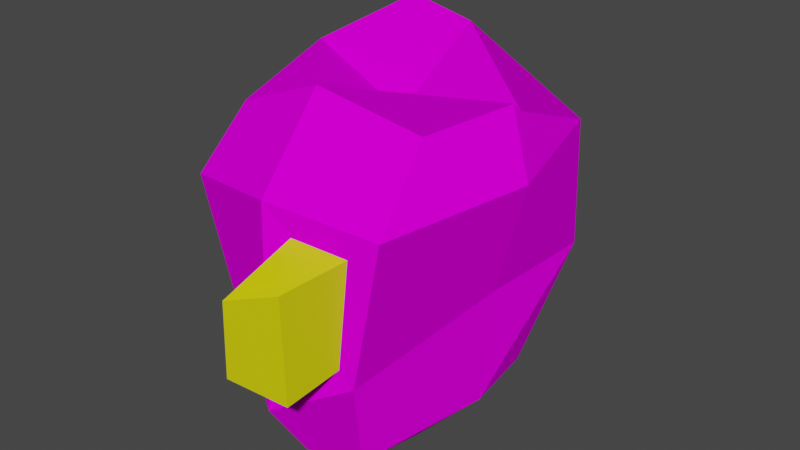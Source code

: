 # Source: ranger.blend  (saved by Blender 3.6.11; exported with 4.5.12 LTS)
import bpy
from mathutils import Matrix  # noqa: F401  (used for matrix-valued properties, if any)

bpy.ops.wm.read_factory_settings(use_empty=True)
scene = bpy.context.scene
scene.name = 'Scene'

# ---- collections
col_collection = bpy.data.collections.new('Collection'); scene.collection.children.link(col_collection)

# ---- images (referenced by path relative to the original .blend; pixels are not part of the script)
import os
ASSET_DIR = os.environ.get("B2B_ASSET_DIR", "")  # directory of the original .blend (textures are referenced by path, not embedded)
HERE = os.path.dirname(os.path.abspath(__file__))  # packed textures are extracted next to this script under _unpacked/

def load_image(name, relpath, width, height, colorspace="sRGB"):
    """Load a texture the original file referenced (path relative to the .blend, or extracted next to this script)."""
    p = next((c for c in (os.path.join(HERE, relpath), os.path.join(ASSET_DIR, relpath)) if relpath and os.path.exists(c)), "")
    if p:
        img = bpy.data.images.load(p, check_existing=True)
        img.name = name
    else:  # same state as the original file: an image datablock whose file is absent (Cycles renders it pink)
        img = bpy.data.images.new(name, width, height)
        img.source = "FILE"
        img.filepath = "//" + (relpath or name)
    img.colorspace_settings.name = colorspace
    return img
img_nonoverlapping = load_image('NonOverlapping', 'NonOverlapping.png', 1024, 1024, 'sRGB')

# ---- materials (node trees are filled in below, after node groups)
mat_face = bpy.data.materials.new('face')
mat_face.use_transparent_shadow = False
mat_face.roughness = 0.5
mat_eye = bpy.data.materials.new('eye')
mat_eye.use_transparent_shadow = False

# ---- material node trees
mat_face.use_nodes = True; mat_face.node_tree.nodes.clear()
_N = mat_face.node_tree.nodes; _L = mat_face.node_tree.links
n0 = _N.new('ShaderNodeBsdfPrincipled'); n0.name = 'Principled BSDF'; n0.location = (10, 300)
n0.distribution = 'GGX'
n0.subsurface_method = 'BURLEY'
n0.inputs[2].default_value = 1.0
n0.inputs[3].default_value = 1.45
n0.inputs[13].default_value = 0.0
n0.inputs[27].default_value = (0.0, 0.0, 0.0, 1.0)
n0.inputs[28].default_value = 1.0
n1 = _N.new('ShaderNodeOutputMaterial'); n1.name = 'Material Output'; n1.location = (300, 300)
n2 = _N.new('ShaderNodeTexImage'); n2.name = 'Image Texture'; n2.location = (-300, 600)
n2.image = img_nonoverlapping
_L.new(n0.outputs[0], n1.inputs[0])
_L.new(n2.outputs[0], n0.inputs[0])
n1.is_active_output = True
mat_eye.use_nodes = True; mat_eye.node_tree.nodes.clear()
_N = mat_eye.node_tree.nodes; _L = mat_eye.node_tree.links
n0 = _N.new('ShaderNodeBsdfPrincipled'); n0.name = 'Principled BSDF'; n0.location = (10, 300)
n0.distribution = 'GGX'
n0.subsurface_method = 'RANDOM_WALK_SKIN'
n0.inputs[0].default_value = (0.8, 0.7637, 0.0, 1.0)
n0.inputs[3].default_value = 1.45
n0.inputs[27].default_value = (0.0, 0.0, 0.0, 1.0)
n0.inputs[28].default_value = 1.0
n1 = _N.new('ShaderNodeOutputMaterial'); n1.name = 'Material Output'; n1.location = (300, 300)
_L.new(n0.outputs[0], n1.inputs[0])
n1.is_active_output = True

# ---- world
world_world = bpy.data.worlds.new('World'); scene.world = world_world
world_world.use_nodes = True; world_world.node_tree.nodes.clear()
_N = world_world.node_tree.nodes; _L = world_world.node_tree.links
n0 = _N.new('ShaderNodeOutputWorld'); n0.name = 'World Output'; n0.location = (300, 300)
n1 = _N.new('ShaderNodeBackground'); n1.name = 'Background'; n1.location = (10, 300)
n1.inputs[0].default_value = (0.05088, 0.05088, 0.05088, 1.0)
_L.new(n1.outputs[0], n0.inputs[0])
n0.is_active_output = True
world_world.color = (0.05088, 0.05088, 0.05088)
world_world.use_sun_shadow = False
world_world.sun_shadow_jitter_overblur = 0.0

# ---- meshes
me_humanoidbase_notoverlapping = bpy.data.meshes.new('HumanoidBase_NotOverlapping')
me_humanoidbase_notoverlapping.from_pydata([(0.06395, 0.05632, 1.664), (0.03125, -0.09713, 1.579), (0.05459, -0.02133, 1.59), (0.05503, -0.01259, 1.658), (0.04866, 0.01517, 1.755), (0.07009, -0.02436, 1.776), (0.04613, -0.06537, 1.765), (0.04524, -0.1201, 1.72), (0.06137, 0.05689, 1.741), (0.08109, -0.02421, 1.735), (0.03692, -0.1192, 1.654), (0.03775, -0.05753, 1.578), (0.04836, 0.026, 1.591), (-0.06395, 0.05632, 1.664), (-0.00606, 0.1084, 1.656), (-0.00444, -0.1034, 1.574), (-0.03125, -0.09713, 1.579), (-0.05459, -0.02133, 1.59), (-0.07741, -0.02355, 1.657), (-0.04394, 0.03862, 1.798), (0.0, 0.03398, 1.791), (-0.08588, 0.002739, 1.771), (0.0, -0.0261, 1.755), (-0.06483, -0.07777, 1.761), (0.0, -0.09017, 1.788), (0.0144, -0.1262, 1.724), (0.0, 0.07447, 1.743), (-0.06137, -0.1157, 1.732), (-0.06137, 0.05689, 1.741), (-0.08109, -0.02421, 1.735), (0.01461, -0.1278, 1.653), (-0.03659, -0.1131, 1.641), (0.0, -0.07493, 1.573), (-0.03775, -0.05753, 1.578), (0.0, 0.03862, 1.587), (-0.04836, 0.026, 1.591), (0.0, -0.1305, 1.741), (0.06137, -0.1157, 1.732), (0.04083, -0.113, 1.64), (0.005694, -0.1395, 1.626), (-0.002215, -0.1574, 1.697), (0.03407, -0.1548, 1.712), (0.03621, -0.1549, 1.651), (-0.003959, -0.1572, 1.651)], [], [(8, 26, 20, 4), (1, 2, 3, 38), (36, 37, 6, 24), (38, 3, 9, 37), (2, 0, 3), (37, 9, 5, 6), (9, 8, 4, 5), (1, 15, 32, 11), (2, 12, 0), (4, 20, 22, 5), (5, 22, 24, 6), (3, 0, 8, 9), (15, 1, 38, 39), (0, 14, 26, 8), (30, 10, 42, 43), (11, 2, 1), (0, 12, 34, 14), (28, 19, 20, 26), (16, 31, 18, 17), (36, 24, 23, 27), (31, 27, 29, 18), (17, 18, 13), (27, 23, 21, 29), (29, 21, 19, 28), (16, 33, 32, 15), (17, 13, 35), (19, 21, 22, 20), (21, 23, 24, 22), (11, 32, 33, 17, 35, 34, 12, 2), (18, 29, 28, 13), (15, 39, 31, 16), (13, 28, 26, 14), (39, 36, 27, 31), (33, 16, 17), (13, 14, 34, 35), (25, 7, 37, 36), (7, 10, 38, 37), (10, 30, 39, 38), (30, 25, 36, 39), (43, 42, 41, 40), (7, 25, 40, 41), (25, 30, 43, 40), (10, 7, 41, 42)])
me_humanoidbase_notoverlapping.polygons.foreach_set('material_index', [0, 0, 0, 0, 0, 0, 0, 0, 0, 0, 0, 0, 0, 0, 1, 0, 0, 0, 0, 0, 0, 0, 0, 0, 0, 0, 0, 0, 0, 0, 0, 0, 0, 0, 0, 0, 0, 0, 0, 1, 1, 1, 1])
_uv = me_humanoidbase_notoverlapping.uv_layers.new(name='UVMap')
_uv.uv.foreach_set('vector', [0.9025, 0.8789, 0.9581, 0.9033, 0.9075, 0.9564, 0.8759, 0.9025, 0.7469, 0.7388, 0.842, 0.7212, 0.8405, 0.8032, 0.7564, 0.7981, 0.7131, 0.897, 0.7702, 0.8672, 0.7976, 0.902, 0.7613, 0.9493, 0.7564, 0.7981, 0.8405, 0.8032, 0.8394, 0.8688, 0.7702, 0.8672, 0.842, 0.7212, 0.9118, 0.8166, 0.8405, 0.8032, 0.7702, 0.8672, 0.8394, 0.8688, 0.8385, 0.901, 0.7976, 0.902, 0.8394, 0.8688, 0.9025, 0.8789, 0.8759, 0.9025, 0.8385, 0.901, 0.7469, 0.7388, 0.7131, 0.7273, 0.741, 0.7011, 0.7895, 0.7208, 0.842, 0.7212, 0.9007, 0.7296, 0.9118, 0.8166, 0.8759, 0.9025, 0.9075, 0.9564, 0.8359, 0.9733, 0.8385, 0.901, 0.8385, 0.901, 0.8359, 0.9733, 0.7613, 0.9493, 0.7976, 0.902, 0.8405, 0.8032, 0.9118, 0.8166, 0.9025, 0.8789, 0.8394, 0.8688, 0.7131, 0.7273, 0.7469, 0.7388, 0.7564, 0.7981, 0.7131, 0.796, 0.9118, 0.8166, 0.9728, 0.8119, 0.9581, 0.9033, 0.9025, 0.8789, 0.7258, 0.8103, 0.7457, 0.8102, 0.7457, 0.8102, 0.7258, 0.8103, 0.7895, 0.7208, 0.842, 0.7212, 0.7469, 0.7388, 0.9118, 0.8166, 0.9007, 0.7296, 0.9615, 0.7314, 0.9728, 0.8119, 0.5236, 0.8789, 0.5503, 0.9025, 0.5186, 0.9564, 0.468, 0.9033, 0.6793, 0.7388, 0.6698, 0.7981, 0.5857, 0.8032, 0.5841, 0.7212, 0.7131, 0.897, 0.6649, 0.9493, 0.6285, 0.902, 0.6559, 0.8672, 0.6698, 0.7981, 0.6559, 0.8672, 0.5867, 0.8688, 0.5857, 0.8032, 0.5841, 0.7212, 0.5857, 0.8032, 0.5143, 0.8166, 0.6559, 0.8672, 0.6285, 0.902, 0.5877, 0.901, 0.5867, 0.8688, 0.5867, 0.8688, 0.5877, 0.901, 0.5503, 0.9025, 0.5236, 0.8789, 0.6793, 0.7388, 0.6366, 0.7208, 0.6851, 0.7011, 0.7131, 0.7273, 0.5841, 0.7212, 0.5143, 0.8166, 0.5254, 0.7296, 0.5503, 0.9025, 0.5877, 0.901, 0.5903, 0.9733, 0.5186, 0.9564, 0.5877, 0.901, 0.6285, 0.902, 0.6649, 0.9493, 0.5903, 0.9733, 0.7895, 0.7208, 0.6851, 0.7011, 0.6366, 0.7208, 0.5841, 0.7212, 0.5254, 0.7296, 0.9615, 0.7314, 0.9007, 0.7296, 0.842, 0.7212, 0.5857, 0.8032, 0.5867, 0.8688, 0.5236, 0.8789, 0.5143, 0.8166, 0.7131, 0.7273, 0.7131, 0.796, 0.6698, 0.7981, 0.6793, 0.7388, 0.5143, 0.8166, 0.5236, 0.8789, 0.468, 0.9033, 0.4533, 0.8119, 0.7131, 0.796, 0.7131, 0.897, 0.6559, 0.8672, 0.6698, 0.7981, 0.6366, 0.7208, 0.6793, 0.7388, 0.5841, 0.7212, 0.5143, 0.8166, 0.4533, 0.8119, 0.4646, 0.7314, 0.5254, 0.7296, 0.7265, 0.8759, 0.7547, 0.8621, 0.7702, 0.8672, 0.7131, 0.897, 0.7547, 0.8621, 0.7457, 0.8102, 0.7564, 0.7981, 0.7702, 0.8672, 0.7457, 0.8102, 0.7258, 0.8103, 0.7131, 0.796, 0.7564, 0.7981, 0.7258, 0.8103, 0.7265, 0.8759, 0.7131, 0.897, 0.7131, 0.796, 0.7258, 0.8103, 0.7457, 0.8102, 0.7547, 0.8621, 0.7265, 0.8759, 0.7547, 0.8621, 0.7265, 0.8759, 0.7265, 0.8759, 0.7547, 0.8621, 0.7265, 0.8759, 0.7258, 0.8103, 0.7258, 0.8103, 0.7265, 0.8759, 0.7457, 0.8102, 0.7547, 0.8621, 0.7547, 0.8621, 0.7457, 0.8102])
me_humanoidbase_notoverlapping.materials.append(mat_face)
me_humanoidbase_notoverlapping.materials.append(mat_eye)
me_humanoidbase_notoverlapping.use_remesh_fix_poles = True
me_humanoidbase_notoverlapping.use_remesh_preserve_attributes = False
me_humanoidbase_notoverlapping.use_mirror_vertex_groups = False
me_humanoidbase_notoverlapping.use_paint_bone_selection = False
me_humanoidbase_notoverlapping.use_paint_mask = True
me_humanoidbase_notoverlapping.update()
me_humanoidbase_notoverlapping.normals_split_custom_set([tuple(v) for v in zip(*[iter([0.4234, 0.5051, 0.7521, 0.4234, 0.5051, 0.7521, 0.4234, 0.5051, 0.7521, 0.4234, 0.5051, 0.7521, 0.9772, -0.1942, -0.08588, 0.9772, -0.1942, -0.08588, 0.9772, -0.1942, -0.08588, 0.9772, -0.1942, -0.08588, 0.4167, -0.5539, 0.7208, 0.4167, -0.5539, 0.7208, 0.4167, -0.5539, 0.7208, 0.4167, -0.5539, 0.7208, 0.9519, -0.1388, -0.2733, 0.9519, -0.1388, -0.2733, 0.9519, -0.1388, -0.2733, 0.9519, -0.1388, -0.2733, 0.9916, -0.1293, 0.01008, 0.9916, -0.1293, 0.01008, 0.9916, -0.1293, 0.01008, 0.8003, -0.3199, 0.5071, 0.8003, -0.3199, 0.5071, 0.8003, -0.3199, 0.5071, 0.8003, -0.3199, 0.5071, 0.7517, 0.3307, 0.5706, 0.7517, 0.3307, 0.5706, 0.7517, 0.3307, 0.5706, 0.7517, 0.3307, 0.5706, 0.1511, -0.05151, -0.9872, 0.1511, -0.05151, -0.9872, 0.1511, -0.05151, -0.9872, 0.1511, -0.05151, -0.9872, 0.9568, 0.1333, -0.2583, 0.9568, 0.1333, -0.2583, 0.9568, 0.1333, -0.2583, 0.1026, -0.1193, 0.9875, 0.1026, -0.1193, 0.9875, 0.1026, -0.1193, 0.9875, 0.1026, -0.1193, 0.9875, -0.02819, 0.1976, 0.9799, -0.02819, 0.1976, 0.9799, -0.02819, 0.1976, 0.9799, -0.02819, 0.1976, 0.9799, 0.9861, 0.08206, -0.1446, 0.9861, 0.08206, -0.1446, 0.9861, 0.08206, -0.1446, 0.9861, 0.08206, -0.1446, 0.4688, -0.7695, -0.4336, 0.4688, -0.7695, -0.4336, 0.4688, -0.7695, -0.4336, 0.4688, -0.7695, -0.4336, 0.4553, 0.8743, 0.1685, 0.4553, 0.8743, 0.1685, 0.4553, 0.8743, 0.1685, 0.4553, 0.8743, 0.1685, 0.02408, 0.07354, -0.997, 0.02408, 0.07354, -0.997, 0.02408, 0.07354, -0.997, 0.02408, 0.07354, -0.997, 0.7203, -0.1238, -0.6825, 0.7203, -0.1238, -0.6825, 0.7203, -0.1238, -0.6825, 0.4506, 0.7158, -0.5335, 0.4506, 0.7158, -0.5335, 0.4506, 0.7158, -0.5335, 0.4506, 0.7158, -0.5335, -0.0814, 0.8642, 0.4965, -0.0814, 0.8642, 0.4965, -0.0814, 0.8642, 0.4965, -0.0814, 0.8642, 0.4965, -0.9167, -0.3159, -0.2448, -0.9167, -0.3159, -0.2448, -0.9167, -0.3159, -0.2448, -0.9167, -0.3159, -0.2448, -0.3308, -0.6602, 0.6743, -0.3308, -0.6602, 0.6743, -0.3308, -0.6602, 0.6743, -0.3308, -0.6602, 0.6743, -0.9408, -0.2976, -0.1625, -0.9408, -0.2976, -0.1625, -0.9408, -0.2976, -0.1625, -0.9408, -0.2976, -0.1625, -0.9317, 0.1873, -0.3113, -0.9317, 0.1873, -0.3113, -0.9317, 0.1873, -0.3113, -0.9645, -0.2373, 0.1159, -0.9645, -0.2373, 0.1159, -0.9645, -0.2373, 0.1159, -0.9645, -0.2373, 0.1159, -0.8907, 0.4476, 0.0793, -0.8907, 0.4476, 0.0793, -0.8907, 0.4476, 0.0793, -0.8907, 0.4476, 0.0793, -0.1645, -0.03217, -0.9858, -0.1645, -0.03217, -0.9858, -0.1645, -0.03217, -0.9858, -0.1645, -0.03217, -0.9858, -0.9568, 0.1333, -0.2583, -0.9568, 0.1333, -0.2583, -0.9568, 0.1333, -0.2583, 0.007195, -0.5474, 0.8369, 0.007195, -0.5474, 0.8369, 0.007195, -0.5474, 0.8369, 0.007195, -0.5474, 0.8369, -0.03137, 0.1478, 0.9885, -0.03137, 0.1478, 0.9885, -0.03137, 0.1478, 0.9885, -0.03137, 0.1478, 0.9885, 0.0, 0.1231, -0.9924, 0.0, 0.1231, -0.9924, 0.0, 0.1231, -0.9924, 0.0, 0.1231, -0.9924, 0.0, 0.1231, -0.9924, 0.0, 0.1231, -0.9924, 0.0, 0.1231, -0.9924, 0.0, 0.1231, -0.9924, -0.9793, 0.2024, -0.006779, -0.9793, 0.2024, -0.006779, -0.9793, 0.2024, -0.006779, -0.9793, 0.2024, -0.006779, -0.4762, -0.8071, -0.3491, -0.4762, -0.8071, -0.3491, -0.4762, -0.8071, -0.3491, -0.4762, -0.8071, -0.3491, -0.4862, 0.8509, 0.1991, -0.4862, 0.8509, 0.1991, -0.4862, 0.8509, 0.1991, -0.4862, 0.8509, 0.1991, -0.3704, -0.9285, -0.02585, -0.3704, -0.9285, -0.02585, -0.3704, -0.9285, -0.02585, -0.3704, -0.9285, -0.02585, -0.7203, -0.1238, -0.6825, -0.7203, -0.1238, -0.6825, -0.7203, -0.1238, -0.6825, -0.4826, 0.6802, -0.5517, -0.4826, 0.6802, -0.5517, -0.4826, 0.6802, -0.5517, -0.4826, 0.6802, -0.5517, 0.2204, -0.9754, -0.008188, 0.2204, -0.9754, -0.008188, 0.2204, -0.9754, -0.008188, 0.2204, -0.9754, -0.008188, 0.4562, -0.8838, -0.1038, 0.4562, -0.8838, -0.1038, 0.4562, -0.8838, -0.1038, 0.4562, -0.8838, -0.1038, 0.5105, -0.8582, 0.0533, 0.5105, -0.8582, 0.0533, 0.5105, -0.8582, 0.0533, 0.5105, -0.8582, 0.0533, 0.5433, -0.837, 0.06501, 0.5433, -0.837, 0.06501, 0.5433, -0.837, 0.06501, 0.5433, -0.837, 0.06501, 0.06527, -0.9979, -0.0007604, 0.06527, -0.9979, -0.0007604, 0.06527, -0.9979, -0.0007604, 0.06527, -0.9979, -0.0007604, -0.07837, -0.4446, 0.8923, -0.07837, -0.4446, 0.8923, -0.07837, -0.4446, 0.8923, -0.07837, -0.4446, 0.8923, -0.8657, 0.5005, 0.005537, -0.8657, 0.5005, 0.005537, -0.8657, 0.5005, 0.005537, -0.8657, 0.5005, 0.005537, 0.9861, -0.1585, -0.04962, 0.9861, -0.1585, -0.04962, 0.9861, -0.1585, -0.04962, 0.9861, -0.1585, -0.04962])] * 3)])

# ---- objects
ob_humanoidbase_notoverlapping = bpy.data.objects.new('HumanoidBase_NotOverlapping', me_humanoidbase_notoverlapping)

# ---- transforms, parenting, visibility, modifiers, constraints
ob_humanoidbase_notoverlapping.location = (0.002304, 0.0, 0.0)
ob_humanoidbase_notoverlapping.color = (0.8, 0.8, 0.8, 1.0)
ob_humanoidbase_notoverlapping.lineart.crease_threshold = 0.0

# ---- collection membership
col_collection.objects.link(ob_humanoidbase_notoverlapping)

# ---- scene / render settings (as saved in the file)
scene.frame_start = 1; scene.frame_end = 250; scene.frame_set(1)
scene.render.engine = 'BLENDER_EEVEE_NEXT'
scene.cycles.use_denoising = False
scene.cycles.samples = 128
scene.cycles.sampling_pattern = 'TABULATED_SOBOL'
scene.cycles.use_adaptive_sampling = False
scene.cycles.use_light_tree = False
scene.view_settings.view_transform = 'Filmic'
bpy.context.view_layer.update()

# ---- added for rendering (the .blend has no active camera and no usable light): camera, sun
cam_auto = bpy.data.cameras.new('AutoCamera')
cam_auto.lens = 50.0
cam_auto.sensor_width = 36.0
cam_auto.clip_end = 1000.0
ob_auto_camera = bpy.data.objects.new('AutoCamera', cam_auto)
scene.collection.objects.link(ob_auto_camera)
ob_auto_camera.location = (0.357481, -0.4536, 1.9715)
ob_auto_camera.rotation_euler = (1.09748, -7.21219e-08, 0.694738)
scene.camera = ob_auto_camera
light_auto_sun = bpy.data.lights.new('AutoSun', 'SUN')
light_auto_sun.energy = 3.0
light_auto_sun.angle = 0.0523599
ob_auto_sun = bpy.data.objects.new('AutoSun', light_auto_sun)
scene.collection.objects.link(ob_auto_sun)
ob_auto_sun.rotation_euler = (0.872665, 0.174533, 0.523599)
bpy.context.view_layer.update()
